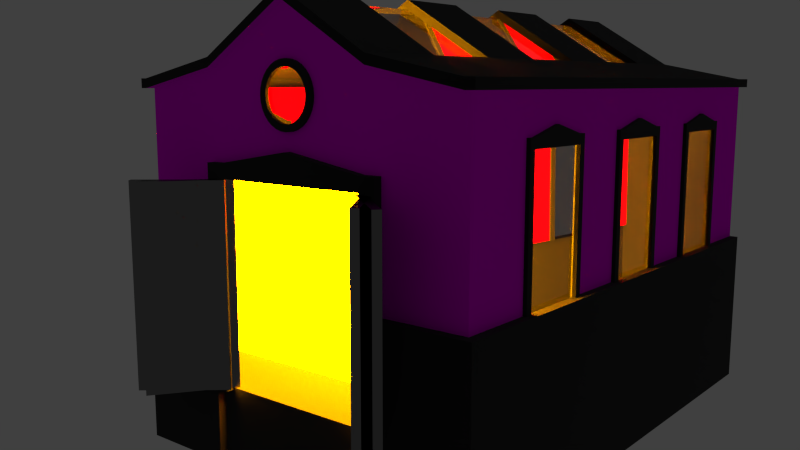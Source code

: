 # Source: fabrik.blend  (saved by Blender 2.68.0; exported with 4.5.12 LTS)
import bpy
from mathutils import Matrix  # noqa: F401  (used for matrix-valued properties, if any)

bpy.ops.wm.read_factory_settings(use_empty=True)
scene = bpy.context.scene
scene.name = 'Scene'

# ---- collections
col_collection_1 = bpy.data.collections.new('Collection 1'); scene.collection.children.link(col_collection_1)

# ---- images (referenced by path relative to the original .blend; pixels are not part of the script)
import os
ASSET_DIR = os.environ.get("B2B_ASSET_DIR", "")  # directory of the original .blend (textures are referenced by path, not embedded)
HERE = os.path.dirname(os.path.abspath(__file__))  # packed textures are extracted next to this script under _unpacked/

def load_image(name, relpath, width, height, colorspace="sRGB"):
    """Load a texture the original file referenced (path relative to the .blend, or extracted next to this script)."""
    p = next((c for c in (os.path.join(HERE, relpath), os.path.join(ASSET_DIR, relpath)) if relpath and os.path.exists(c)), "")
    if p:
        img = bpy.data.images.load(p, check_existing=True)
        img.name = name
    else:  # same state as the original file: an image datablock whose file is absent (Cycles renders it pink)
        img = bpy.data.images.new(name, width, height)
        img.source = "FILE"
        img.filepath = "//" + (relpath or name)
    img.colorspace_settings.name = colorspace
    return img
img_stein_jpg = load_image('stein.jpg', 'stein.jpg', 1024, 1024, 'sRGB')

# ---- materials (node trees are filled in below, after node groups)
mat_t_r = bpy.data.materials.new('Tür')
mat_t_r.alpha_threshold = 0.0
mat_t_r.roughness = 0.5
mat_t_r.line_color = (0.0, 0.0, 0.0, 1.0)
mat_material_001 = bpy.data.materials.new('Material.001')
mat_material_001.alpha_threshold = 0.0
mat_material_001.roughness = 0.5
mat_material_001.line_color = (0.0, 0.0, 0.0, 1.0)
mat_material = bpy.data.materials.new('Material')
mat_material.alpha_threshold = 0.0
mat_material.roughness = 0.5
mat_material.line_color = (0.0, 0.0, 0.0, 1.0)
mat_wand = bpy.data.materials.new('Wand')
mat_wand.alpha_threshold = 0.0
mat_wand.diffuse_color = (0.3506, 0.08891, 0.08443, 1.0)
mat_wand.roughness = 0.5
mat_wand.line_color = (0.0, 0.0, 0.0, 1.0)
mat_fenster = bpy.data.materials.new('Fenster')
mat_fenster.alpha_threshold = 0.0
mat_fenster.roughness = 0.5
mat_fenster.line_color = (0.0, 0.0, 0.0, 1.0)

# ---- material node trees
mat_t_r.use_nodes = True; mat_t_r.node_tree.nodes.clear()
_N = mat_t_r.node_tree.nodes; _L = mat_t_r.node_tree.links
n0 = _N.new('ShaderNodeOutputMaterial'); n0.name = 'Material Output'; n0.location = (300, 300)
n1 = _N.new('ShaderNodeBsdfAnisotropic'); n1.name = 'Glossy BSDF'; n1.location = (100, 300)
n1.distribution = 'BECKMANN'
n1.inputs[0].default_value = (0.214, 0.214, 0.214, 1.0)
n1.inputs[1].default_value = 0.3376
_L.new(n1.outputs[0], n0.inputs[0])
n0.is_active_output = True
mat_material_001.use_nodes = True; mat_material_001.node_tree.nodes.clear()
_N = mat_material_001.node_tree.nodes; _L = mat_material_001.node_tree.links
n0 = _N.new('ShaderNodeOutputMaterial'); n0.name = 'Material Output'; n0.location = (300, 300)
n1 = _N.new('ShaderNodeEmission'); n1.name = 'Emission'; n1.location = (110, 300)
n1.inputs[0].default_value = (0.8, 0.2846, 0.0, 1.0)
n1.inputs[1].default_value = 100.0
_L.new(n1.outputs[0], n0.inputs[0])
n0.is_active_output = True
mat_material.use_nodes = True; mat_material.node_tree.nodes.clear()
_N = mat_material.node_tree.nodes; _L = mat_material.node_tree.links
n0 = _N.new('ShaderNodeOutputMaterial'); n0.name = 'Material Output'; n0.location = (300, 300)
n1 = _N.new('ShaderNodeBsdfSheen'); n1.name = 'Velvet BSDF'; n1.location = (10, 300)
n1.distribution = 'ASHIKHMIN'
n1.inputs[0].default_value = (0.06681, 0.06681, 0.06681, 1.0)
n1.inputs[1].default_value = 1.0
_L.new(n1.outputs[0], n0.inputs[0])
n0.is_active_output = True
mat_wand.use_nodes = True; mat_wand.node_tree.nodes.clear()
_N = mat_wand.node_tree.nodes; _L = mat_wand.node_tree.links
n0 = _N.new('ShaderNodeOutputMaterial'); n0.name = 'Material Output'; n0.location = (300, 300)
n1 = _N.new('ShaderNodeBsdfDiffuse'); n1.name = 'Diffuse BSDF'; n1.location = (10, 300)
n2 = _N.new('ShaderNodeTexImage'); n2.name = 'Image Texture'; n2.location = (-180, 300)
n2.width = 140
n2.image = img_stein_jpg
_L.new(n1.outputs[0], n0.inputs[0])
_L.new(n2.outputs[0], n1.inputs[0])
n0.is_active_output = True
mat_fenster.use_nodes = True; mat_fenster.node_tree.nodes.clear()
_N = mat_fenster.node_tree.nodes; _L = mat_fenster.node_tree.links
n0 = _N.new('ShaderNodeOutputMaterial'); n0.name = 'Material Output'; n0.location = (300, 300)
n1 = _N.new('ShaderNodeBsdfGlass'); n1.name = 'Glass BSDF'; n1.location = (100, 300)
n1.distribution = 'BECKMANN'
n1.inputs[0].default_value = (0.8, 0.8, 0.8, 1.0)
n1.inputs[2].default_value = 1.45
_L.new(n1.outputs[0], n0.inputs[0])
n0.is_active_output = True

# ---- world
world_world = bpy.data.worlds.new('World'); scene.world = world_world
world_world.color = (0.05088, 0.05088, 0.05088)
world_world.use_sun_shadow = False
world_world.sun_shadow_jitter_overblur = 0.0
world_world.cycles.sampling_method = 'MANUAL'
world_world.cycles.sample_map_resolution = 256

# ---- cameras
cam_camera = bpy.data.cameras.new('Camera')
cam_camera.clip_end = 100.0
cam_camera.lens = 35.0
cam_camera.sensor_width = 32.0
cam_camera.sensor_height = 18.0
cam_camera.ortho_scale = 7.314
cam_camera.dof.focus_distance = 0.0

# ---- lights
light_lamp = bpy.data.lights.new('Lamp', 'POINT')
light_lamp.transmission_factor = 0.0
light_lamp.cutoff_distance = 30.0
light_lamp.energy = 100.0
light_lamp.shadow_buffer_clip_start = 1.001
light_lamp.shadow_soft_size = 0.1
light_lamp.shadow_maximum_resolution = 0.006
light_lamp.use_absolute_resolution = True
light_lamp.cycles.use_multiple_importance_sampling = False

# ---- meshes
me_cube_002 = bpy.data.meshes.new('Cube.002')
me_cube_002.from_pydata([(-1.0, -1.0, -1.0), (-1.0, 1.0, -1.0), (1.0, 1.0, -1.0), (1.0, -1.0, -1.0), (-1.0, -1.0, 1.0), (-1.0, 1.0, 1.0), (1.0, 1.0, 1.0), (1.0, -1.0, 1.0)], [], [(4, 5, 1, 0), (5, 6, 2, 1), (6, 7, 3, 2), (7, 4, 0, 3), (0, 1, 2, 3), (7, 6, 5, 4)])
me_cube_002.materials.append(mat_t_r)
me_cube_002.use_remesh_preserve_volume = False
me_cube_002.use_remesh_preserve_attributes = False
me_cube_002.use_mirror_vertex_groups = False
me_cube_002.update()
me_cube_001 = bpy.data.meshes.new('Cube.001')
me_cube_001.from_pydata([(-1.0, -1.0, -1.0), (-1.0, 1.0, -1.0), (1.0, 1.0, -1.0), (1.0, -1.0, -1.0), (-1.0, -1.0, 1.0), (-1.0, 1.0, 1.0), (1.0, 1.0, 1.0), (1.0, -1.0, 1.0)], [], [(4, 5, 1, 0), (5, 6, 2, 1), (6, 7, 3, 2), (7, 4, 0, 3), (0, 1, 2, 3), (7, 6, 5, 4)])
me_cube_001.materials.append(mat_t_r)
me_cube_001.use_remesh_preserve_volume = False
me_cube_001.use_remesh_preserve_attributes = False
me_cube_001.use_mirror_vertex_groups = False
me_cube_001.update()
me_plane_001 = bpy.data.meshes.new('Plane.001')
me_plane_001.from_pydata([(1.0, -1.0, 0.0), (-1.0, -1.0, 0.0), (1.0, 1.0, 0.0), (-1.0, 1.0, 0.0), (12.04, -1.0, -0.3985), (10.2, -1.0, -0.2711), (12.04, 1.0, -0.3985), (10.2, 1.0, -0.2711)], [], [(1, 0, 2, 3), (5, 4, 6, 7)])
me_plane_001.materials.append(mat_material_001)
me_plane_001.use_remesh_preserve_volume = False
me_plane_001.use_remesh_preserve_attributes = False
me_plane_001.use_mirror_vertex_groups = False
me_plane_001.update()
me_cube_009 = bpy.data.meshes.new('Cube.009')
me_cube_009.from_pydata([(-1.0, -1.0, -1.0), (-1.0, 1.0, -1.0), (1.0, 1.0, -1.0), (1.0, -1.0, -1.0), (-1.0, -1.0, 1.0), (-1.0, 1.0, 1.0), (1.0, 1.0, 1.0), (1.0, -1.0, 1.0)], [], [(4, 5, 1, 0), (5, 6, 2, 1), (6, 7, 3, 2), (7, 4, 0, 3), (0, 1, 2, 3), (7, 6, 5, 4)])
me_cube_009.materials.append(mat_t_r)
me_cube_009.use_remesh_preserve_volume = False
me_cube_009.use_remesh_preserve_attributes = False
me_cube_009.use_mirror_vertex_groups = False
me_cube_009.update()
me_cube_008 = bpy.data.meshes.new('Cube.008')
me_cube_008.from_pydata([(-1.0, -1.0, -1.0), (-1.0, 1.0, -1.0), (1.0, 1.0, -1.0), (1.0, -1.0, -1.0), (-1.0, -1.0, 1.0), (-1.0, 1.0, 1.0), (1.0, 1.0, 1.0), (1.0, -1.0, 1.0)], [], [(4, 5, 1, 0), (5, 6, 2, 1), (6, 7, 3, 2), (7, 4, 0, 3), (0, 1, 2, 3), (7, 6, 5, 4)])
me_cube_008.materials.append(mat_t_r)
me_cube_008.use_remesh_preserve_volume = False
me_cube_008.use_remesh_preserve_attributes = False
me_cube_008.use_mirror_vertex_groups = False
me_cube_008.update()
me_cube_007 = bpy.data.meshes.new('Cube.007')
me_cube_007.from_pydata([(-1.0, -1.0, -1.0), (-1.0, 1.0, -1.0), (1.0, 1.0, -1.0), (1.0, -1.0, -1.0), (-1.0, -1.0, 35.0), (-1.0, 1.0, 35.0), (1.0, 1.0, 35.0), (1.0, -1.0, 35.0), (-1.0, -1.0, 37.5), (-1.0, 1.0, 37.5), (1.0, 1.0, 37.5), (1.0, -1.0, 37.5), (-1.0, 21.0, 35.0), (1.0, 21.0, 35.0), (-1.0, 21.0, 37.5), (1.0, 21.0, 37.5), (-1.0, 23.0, 35.0), (1.0, 23.0, 35.0), (-1.0, 23.0, 37.5), (1.0, 23.0, 37.5), (-1.0, 21.0, -1.0), (1.0, 21.0, -1.0), (-1.0, 23.0, -1.0), (1.0, 23.0, -1.0), (-1.0, 11.0, 40.0), (-1.0, 11.0, 35.0), (1.0, 11.0, 40.0), (1.0, 11.0, 35.0)], [], [(4, 5, 1, 0), (5, 6, 2, 1), (6, 7, 3, 2), (7, 4, 0, 3), (0, 1, 2, 3), (4, 7, 11, 8), (11, 10, 9, 8), (7, 6, 10, 11), (25, 24, 14, 12), (5, 4, 8, 9), (12, 14, 18, 16), (24, 26, 15, 14), (26, 27, 13, 15), (27, 25, 12, 13), (17, 16, 18, 19), (15, 13, 17, 19), (17, 13, 21, 23), (14, 15, 19, 18), (21, 20, 22, 23), (16, 17, 23, 22), (12, 16, 22, 20), (13, 12, 20, 21), (5, 9, 24, 25), (9, 10, 26, 24), (10, 6, 27, 26), (6, 5, 25, 27)])
me_cube_007.materials.append(mat_material)
me_cube_007.use_remesh_preserve_volume = False
me_cube_007.use_remesh_preserve_attributes = False
me_cube_007.use_mirror_vertex_groups = False
me_cube_007.update()
me_circle = bpy.data.meshes.new('Circle')
me_circle.from_pydata([(0.0, 1.0, 0.0), (-0.1951, 0.9808, 0.0), (-0.3827, 0.9239, 0.0), (-0.5556, 0.8315, 0.0), (-0.7071, 0.7071, 0.0), (-0.8315, 0.5556, 0.0), (-0.9239, 0.3827, 0.0), (-0.9808, 0.1951, 0.0), (-1.0, 7.55e-08, 0.0), (-0.9808, -0.1951, 0.0), (-0.9239, -0.3827, 0.0), (-0.8315, -0.5556, 0.0), (-0.7071, -0.7071, 0.0), (-0.5556, -0.8315, 0.0), (-0.3827, -0.9239, 0.0), (-0.1951, -0.9808, 0.0), (3.258e-07, -1.0, 0.0), (0.1951, -0.9808, 0.0), (0.3827, -0.9239, 0.0), (0.5556, -0.8315, 0.0), (0.7071, -0.7071, 0.0), (0.8315, -0.5556, 0.0), (0.9239, -0.3827, 0.0), (0.9808, -0.1951, 0.0), (1.0, 9.656e-07, 0.0), (0.9808, 0.1951, 0.0), (0.9239, 0.3827, 0.0), (0.8315, 0.5556, 0.0), (0.7071, 0.7071, 0.0), (0.5556, 0.8315, 0.0), (0.3827, 0.9239, 0.0), (0.1951, 0.9808, 0.0), (3.175e-08, 1.275, 9.526e-15), (-0.2487, 1.251, 9.343e-15), (-0.4879, 1.178, 8.801e-15), (-0.7084, 1.06, 7.92e-15), (-0.9016, 0.9016, 6.736e-15), (-1.06, 0.7084, 5.292e-15), (-1.178, 0.4879, 3.645e-15), (-1.251, 0.2487, 1.858e-15), (-1.275, 1.761e-08, -1.979e-21), (-1.251, -0.2487, -1.858e-15), (-1.178, -0.4879, -3.645e-15), (-1.06, -0.7084, -5.292e-15), (-0.9016, -0.9016, -6.736e-15), (-0.7084, -1.06, -7.92e-15), (-0.4879, -1.178, -8.801e-15), (-0.2487, -1.251, -9.343e-15), (4.472e-07, -1.275, -9.526e-15), (0.2487, -1.251, -9.343e-15), (0.4879, -1.178, -8.801e-15), (0.7084, -1.06, -7.92e-15), (0.9016, -0.9016, -6.736e-15), (1.06, -0.7084, -5.292e-15), (1.178, -0.4879, -3.645e-15), (1.251, -0.2487, -1.858e-15), (1.275, 1.152e-06, 6.489e-21), (1.251, 0.2487, 1.858e-15), (1.178, 0.4879, 3.645e-15), (1.06, 0.7084, 5.292e-15), (0.9016, 0.9016, 6.736e-15), (0.7084, 1.06, 7.92e-15), (0.4879, 1.178, 8.801e-15), (0.2487, 1.251, 9.343e-15), (1.807e-23, 1.0, -0.1549), (-0.1951, 0.9808, -0.1549), (-0.3827, 0.9239, -0.1549), (-0.5556, 0.8315, -0.1549), (-0.7071, 0.7071, -0.1549), (-0.8315, 0.5556, -0.1549), (-0.9239, 0.3827, -0.1549), (-0.9808, 0.1951, -0.1549), (-1.0, 7.55e-08, -0.1549), (-0.9808, -0.1951, -0.1549), (-0.9239, -0.3827, -0.1549), (-0.8315, -0.5556, -0.1549), (-0.7071, -0.7071, -0.1549), (-0.5556, -0.8315, -0.1549), (-0.3827, -0.9239, -0.1549), (-0.1951, -0.9808, -0.1549), (3.258e-07, -1.0, -0.1549), (0.1951, -0.9808, -0.1549), (0.3827, -0.9239, -0.1549), (0.5556, -0.8315, -0.1549), (0.7071, -0.7071, -0.1549), (0.8315, -0.5556, -0.1549), (0.9239, -0.3827, -0.1549), (0.9808, -0.1951, -0.1549), (1.0, 9.656e-07, -0.1549), (0.9808, 0.1951, -0.1549), (0.9239, 0.3827, -0.1549), (0.8315, 0.5556, -0.1549), (0.7071, 0.7071, -0.1549), (0.5556, 0.8315, -0.1549), (0.3827, 0.9239, -0.1549), (0.1951, 0.9808, -0.1549), (3.175e-08, 1.275, -0.1549), (-0.2487, 1.251, -0.1549), (-0.4879, 1.178, -0.1549), (-0.7084, 1.06, -0.1549), (-0.9016, 0.9016, -0.1549), (-1.06, 0.7084, -0.1549), (-1.178, 0.4879, -0.1549), (-1.251, 0.2487, -0.1549), (-1.275, 1.761e-08, -0.1549), (-1.251, -0.2487, -0.1549), (-1.178, -0.4879, -0.1549), (-1.06, -0.7084, -0.1549), (-0.9016, -0.9016, -0.1549), (-0.7084, -1.06, -0.1549), (-0.4879, -1.178, -0.1549), (-0.2487, -1.251, -0.1549), (4.472e-07, -1.275, -0.1549), (0.2487, -1.251, -0.1549), (0.4879, -1.178, -0.1549), (0.7084, -1.06, -0.1549), (0.9016, -0.9016, -0.1549), (1.06, -0.7084, -0.1549), (1.178, -0.4879, -0.1549), (1.251, -0.2487, -0.1549), (1.275, 1.152e-06, -0.1549), (1.251, 0.2487, -0.1549), (1.178, 0.4879, -0.1549), (1.06, 0.7084, -0.1549), (0.9016, 0.9016, -0.1549), (0.7084, 1.06, -0.1549), (0.4879, 1.178, -0.1549), (0.2487, 1.251, -0.1549)], [], [(25, 57, 58, 26), (22, 54, 55, 23), (19, 51, 52, 20), (16, 48, 49, 17), (13, 45, 46, 14), (10, 42, 43, 11), (7, 39, 40, 8), (4, 36, 37, 5), (1, 33, 34, 2), (30, 62, 63, 31), (27, 59, 60, 28), (24, 56, 57, 25), (21, 53, 54, 22), (18, 50, 51, 19), (15, 47, 48, 16), (12, 44, 45, 13), (9, 41, 42, 10), (6, 38, 39, 7), (3, 35, 36, 4), (0, 32, 33, 1), (29, 61, 62, 30), (26, 58, 59, 27), (23, 55, 56, 24), (20, 52, 53, 21), (17, 49, 50, 18), (14, 46, 47, 15), (11, 43, 44, 12), (8, 40, 41, 9), (5, 37, 38, 6), (2, 34, 35, 3), (31, 63, 32, 0), (28, 60, 61, 29), (89, 90, 122, 121), (86, 87, 119, 118), (83, 84, 116, 115), (80, 81, 113, 112), (77, 78, 110, 109), (74, 75, 107, 106), (71, 72, 104, 103), (68, 69, 101, 100), (65, 66, 98, 97), (94, 95, 127, 126), (91, 92, 124, 123), (88, 89, 121, 120), (85, 86, 118, 117), (82, 83, 115, 114), (79, 80, 112, 111), (76, 77, 109, 108), (73, 74, 106, 105), (70, 71, 103, 102), (67, 68, 100, 99), (64, 65, 97, 96), (93, 94, 126, 125), (90, 91, 123, 122), (87, 88, 120, 119), (84, 85, 117, 116), (81, 82, 114, 113), (78, 79, 111, 110), (75, 76, 108, 107), (72, 73, 105, 104), (69, 70, 102, 101), (66, 67, 99, 98), (95, 64, 96, 127), (92, 93, 125, 124), (31, 0, 64, 95), (35, 34, 98, 99), (38, 37, 101, 102), (41, 40, 104, 105), (44, 43, 107, 108), (47, 46, 110, 111), (50, 49, 113, 114), (53, 52, 116, 117), (56, 55, 119, 120), (59, 58, 122, 123), (62, 61, 125, 126), (2, 3, 67, 66), (5, 6, 70, 69), (8, 9, 73, 72), (11, 12, 76, 75), (14, 15, 79, 78), (17, 18, 82, 81), (20, 21, 85, 84), (23, 24, 88, 87), (26, 27, 91, 90), (29, 30, 94, 93), (33, 32, 96, 97), (36, 35, 99, 100), (39, 38, 102, 103), (42, 41, 105, 106), (45, 44, 108, 109), (48, 47, 111, 112), (51, 50, 114, 115), (54, 53, 117, 118), (57, 56, 120, 121), (60, 59, 123, 124), (63, 62, 126, 127), (0, 1, 65, 64), (3, 4, 68, 67), (6, 7, 71, 70), (9, 10, 74, 73), (12, 13, 77, 76), (15, 16, 80, 79), (18, 19, 83, 82), (21, 22, 86, 85), (24, 25, 89, 88), (27, 28, 92, 91), (30, 31, 95, 94), (34, 33, 97, 98), (37, 36, 100, 101), (40, 39, 103, 104), (43, 42, 106, 107), (46, 45, 109, 110), (49, 48, 112, 113), (52, 51, 115, 116), (55, 54, 118, 119), (58, 57, 121, 122), (61, 60, 124, 125), (32, 63, 127, 96), (1, 2, 66, 65), (4, 5, 69, 68), (7, 8, 72, 71), (10, 11, 75, 74), (13, 14, 78, 77), (16, 17, 81, 80), (19, 20, 84, 83), (22, 23, 87, 86), (25, 26, 90, 89), (28, 29, 93, 92)])
me_circle.materials.append(mat_material)
me_circle.use_remesh_preserve_volume = False
me_circle.use_remesh_preserve_attributes = False
me_circle.use_mirror_vertex_groups = False
me_circle.update()
me_cube_006 = bpy.data.meshes.new('Cube.006')
me_cube_006.from_pydata([(-1.0, -1.0, -1.0), (-1.0, 1.0, -1.0), (1.0, 1.0, -1.0), (1.0, -1.0, -1.0), (-1.0, -1.0, 35.0), (-1.0, 1.0, 35.0), (1.0, 1.0, 35.0), (1.0, -1.0, 35.0), (-1.0, -1.0, 37.5), (-1.0, 1.0, 37.5), (1.0, 1.0, 37.5), (1.0, -1.0, 37.5), (-1.0, 21.0, 35.0), (1.0, 21.0, 35.0), (-1.0, 21.0, 37.5), (1.0, 21.0, 37.5), (-1.0, 23.0, 35.0), (1.0, 23.0, 35.0), (-1.0, 23.0, 37.5), (1.0, 23.0, 37.5), (-1.0, 21.0, -1.0), (1.0, 21.0, -1.0), (-1.0, 23.0, -1.0), (1.0, 23.0, -1.0), (-1.0, 11.0, 40.0), (-1.0, 11.0, 35.0), (1.0, 11.0, 40.0), (1.0, 11.0, 35.0), (-1.0, 41.5, -1.0), (-1.0, 43.5, -1.0), (1.0, 43.5, -1.0), (1.0, 41.5, -1.0), (-1.0, 41.5, 35.0), (-1.0, 43.5, 35.0), (1.0, 43.5, 35.0), (1.0, 41.5, 35.0), (-1.0, 41.5, 37.5), (-1.0, 43.5, 37.5), (1.0, 43.5, 37.5), (1.0, 41.5, 37.5), (-1.0, 63.5, 35.0), (1.0, 63.5, 35.0), (-1.0, 63.5, 37.5), (1.0, 63.5, 37.5), (-1.0, 65.5, 35.0), (1.0, 65.5, 35.0), (-1.0, 65.5, 37.5), (1.0, 65.5, 37.5), (-1.0, 63.5, -1.0), (1.0, 63.5, -1.0), (-1.0, 65.5, -1.0), (1.0, 65.5, -1.0), (-1.0, 53.5, 40.0), (-1.0, 53.5, 35.0), (1.0, 53.5, 40.0), (1.0, 53.5, 35.0), (-1.0, 84.0, -1.0), (-1.0, 86.0, -1.0), (1.0, 86.0, -1.0), (1.0, 84.0, -1.0), (-1.0, 84.0, 35.0), (-1.0, 86.0, 35.0), (1.0, 86.0, 35.0), (1.0, 84.0, 35.0), (-1.0, 84.0, 37.5), (-1.0, 86.0, 37.5), (1.0, 86.0, 37.5), (1.0, 84.0, 37.5), (-1.0, 106.0, 35.0), (1.0, 106.0, 35.0), (-1.0, 106.0, 37.5), (1.0, 106.0, 37.5), (-1.0, 108.0, 35.0), (1.0, 108.0, 35.0), (-1.0, 108.0, 37.5), (1.0, 108.0, 37.5), (-1.0, 106.0, -1.0), (1.0, 106.0, -1.0), (-1.0, 108.0, -1.0), (1.0, 108.0, -1.0), (-1.0, 96.0, 40.0), (-1.0, 96.0, 35.0), (1.0, 96.0, 40.0), (1.0, 96.0, 35.0), (99.0, 84.0, -1.0), (99.0, 86.0, -1.0), (101.0, 86.0, -1.0), (101.0, 84.0, -1.0), (99.0, 84.0, 35.0), (99.0, 86.0, 35.0), (101.0, 86.0, 35.0), (101.0, 84.0, 35.0), (99.0, 84.0, 37.5), (99.0, 86.0, 37.5), (101.0, 86.0, 37.5), (101.0, 84.0, 37.5), (99.0, 106.0, 35.0), (101.0, 106.0, 35.0), (99.0, 106.0, 37.5), (101.0, 106.0, 37.5), (99.0, 108.0, 35.0), (101.0, 108.0, 35.0), (99.0, 108.0, 37.5), (101.0, 108.0, 37.5), (99.0, 106.0, -1.0), (101.0, 106.0, -1.0), (99.0, 108.0, -1.0), (101.0, 108.0, -1.0), (99.0, 96.0, 40.0), (99.0, 96.0, 35.0), (101.0, 96.0, 40.0), (101.0, 96.0, 35.0), (99.0, 41.5, -1.0), (99.0, 43.5, -1.0), (101.0, 43.5, -1.0), (101.0, 41.5, -1.0), (99.0, 41.5, 35.0), (99.0, 43.5, 35.0), (101.0, 43.5, 35.0), (101.0, 41.5, 35.0), (99.0, 41.5, 37.5), (99.0, 43.5, 37.5), (101.0, 43.5, 37.5), (101.0, 41.5, 37.5), (99.0, 63.5, 35.0), (101.0, 63.5, 35.0), (99.0, 63.5, 37.5), (101.0, 63.5, 37.5), (99.0, 65.5, 35.0), (101.0, 65.5, 35.0), (99.0, 65.5, 37.5), (101.0, 65.5, 37.5), (99.0, 63.5, -1.0), (101.0, 63.5, -1.0), (99.0, 65.5, -1.0), (101.0, 65.5, -1.0), (99.0, 53.5, 40.0), (99.0, 53.5, 35.0), (101.0, 53.5, 40.0), (101.0, 53.5, 35.0), (99.0, -1.0, -1.0), (99.0, 1.0, -1.0), (101.0, 1.0, -1.0), (101.0, -1.0, -1.0), (99.0, -1.0, 35.0), (99.0, 1.0, 35.0), (101.0, 1.0, 35.0), (101.0, -1.0, 35.0), (99.0, -1.0, 37.5), (99.0, 1.0, 37.5), (101.0, 1.0, 37.5), (101.0, -1.0, 37.5), (99.0, 21.0, 35.0), (101.0, 21.0, 35.0), (99.0, 21.0, 37.5), (101.0, 21.0, 37.5), (99.0, 23.0, 35.0), (101.0, 23.0, 35.0), (99.0, 23.0, 37.5), (101.0, 23.0, 37.5), (99.0, 21.0, -1.0), (101.0, 21.0, -1.0), (99.0, 23.0, -1.0), (101.0, 23.0, -1.0), (99.0, 11.0, 40.0), (99.0, 11.0, 35.0), (101.0, 11.0, 40.0), (101.0, 11.0, 35.0)], [], [(4, 5, 1, 0), (5, 6, 2, 1), (6, 7, 3, 2), (7, 4, 0, 3), (0, 1, 2, 3), (4, 7, 11, 8), (11, 10, 9, 8), (7, 6, 10, 11), (25, 24, 14, 12), (5, 4, 8, 9), (12, 14, 18, 16), (24, 26, 15, 14), (26, 27, 13, 15), (27, 25, 12, 13), (17, 16, 18, 19), (15, 13, 17, 19), (17, 13, 21, 23), (14, 15, 19, 18), (21, 20, 22, 23), (16, 17, 23, 22), (12, 16, 22, 20), (13, 12, 20, 21), (5, 9, 24, 25), (9, 10, 26, 24), (10, 6, 27, 26), (6, 5, 25, 27), (32, 33, 29, 28), (33, 34, 30, 29), (34, 35, 31, 30), (35, 32, 28, 31), (28, 29, 30, 31), (32, 35, 39, 36), (39, 38, 37, 36), (35, 34, 38, 39), (53, 52, 42, 40), (33, 32, 36, 37), (40, 42, 46, 44), (52, 54, 43, 42), (54, 55, 41, 43), (55, 53, 40, 41), (45, 44, 46, 47), (43, 41, 45, 47), (45, 41, 49, 51), (42, 43, 47, 46), (49, 48, 50, 51), (44, 45, 51, 50), (40, 44, 50, 48), (41, 40, 48, 49), (33, 37, 52, 53), (37, 38, 54, 52), (38, 34, 55, 54), (34, 33, 53, 55), (60, 61, 57, 56), (61, 62, 58, 57), (62, 63, 59, 58), (63, 60, 56, 59), (56, 57, 58, 59), (60, 63, 67, 64), (67, 66, 65, 64), (63, 62, 66, 67), (81, 80, 70, 68), (61, 60, 64, 65), (68, 70, 74, 72), (80, 82, 71, 70), (82, 83, 69, 71), (83, 81, 68, 69), (73, 72, 74, 75), (71, 69, 73, 75), (73, 69, 77, 79), (70, 71, 75, 74), (77, 76, 78, 79), (72, 73, 79, 78), (68, 72, 78, 76), (69, 68, 76, 77), (61, 65, 80, 81), (65, 66, 82, 80), (66, 62, 83, 82), (62, 61, 81, 83), (88, 89, 85, 84), (89, 90, 86, 85), (90, 91, 87, 86), (91, 88, 84, 87), (84, 85, 86, 87), (88, 91, 95, 92), (95, 94, 93, 92), (91, 90, 94, 95), (109, 108, 98, 96), (89, 88, 92, 93), (96, 98, 102, 100), (108, 110, 99, 98), (110, 111, 97, 99), (111, 109, 96, 97), (101, 100, 102, 103), (99, 97, 101, 103), (101, 97, 105, 107), (98, 99, 103, 102), (105, 104, 106, 107), (100, 101, 107, 106), (96, 100, 106, 104), (97, 96, 104, 105), (89, 93, 108, 109), (93, 94, 110, 108), (94, 90, 111, 110), (90, 89, 109, 111), (116, 117, 113, 112), (117, 118, 114, 113), (118, 119, 115, 114), (119, 116, 112, 115), (112, 113, 114, 115), (116, 119, 123, 120), (123, 122, 121, 120), (119, 118, 122, 123), (137, 136, 126, 124), (117, 116, 120, 121), (124, 126, 130, 128), (136, 138, 127, 126), (138, 139, 125, 127), (139, 137, 124, 125), (129, 128, 130, 131), (127, 125, 129, 131), (129, 125, 133, 135), (126, 127, 131, 130), (133, 132, 134, 135), (128, 129, 135, 134), (124, 128, 134, 132), (125, 124, 132, 133), (117, 121, 136, 137), (121, 122, 138, 136), (122, 118, 139, 138), (118, 117, 137, 139), (144, 145, 141, 140), (145, 146, 142, 141), (146, 147, 143, 142), (147, 144, 140, 143), (140, 141, 142, 143), (144, 147, 151, 148), (151, 150, 149, 148), (147, 146, 150, 151), (165, 164, 154, 152), (145, 144, 148, 149), (152, 154, 158, 156), (164, 166, 155, 154), (166, 167, 153, 155), (167, 165, 152, 153), (157, 156, 158, 159), (155, 153, 157, 159), (157, 153, 161, 163), (154, 155, 159, 158), (161, 160, 162, 163), (156, 157, 163, 162), (152, 156, 162, 160), (153, 152, 160, 161), (145, 149, 164, 165), (149, 150, 166, 164), (150, 146, 167, 166), (146, 145, 165, 167)])
me_cube_006.materials.append(mat_material)
me_cube_006.use_remesh_preserve_volume = False
me_cube_006.use_remesh_preserve_attributes = False
me_cube_006.use_mirror_vertex_groups = False
me_cube_006.update()
me_cube = bpy.data.meshes.new('Cube')
me_cube.from_pydata([(1.0, 1.0, -1.0), (-1.0, 1.0, -1.0), (1.0, 1.0, 0.875), (1.0, -1.0, 0.875), (-1.0, -1.0, 0.875), (-1.0, 1.0, 0.875), (0.5, -1.0, -1.0), (-5.464e-08, -1.0, -1.0), (-0.5, -1.0, -1.0), (0.5, -1.0, 1.0), (-5.315e-07, -1.0, 1.375), (-0.5, -1.0, 1.0), (1.0, 1.0, -0.3333), (1.0, 1.0, 0.5833), (1.0, -1.0, -0.3333), (1.0, -1.0, 0.5833), (-1.0, -1.0, -0.3333), (-1.0, -1.0, 0.5833), (-1.0, 1.0, -0.3333), (-1.0, 1.0, 0.5833), (0.5, -1.0, 0.3333), (0.5, -1.0, -0.3333), (-3.725e-07, -1.0, 0.3333), (0.5, -0.7143, 1.0), (-0.5, -1.0, 0.3333), (-0.5, -1.0, -0.3333), (1.0, 0.7143, 0.875), (1.0, 0.4286, 0.875), (1.0, 0.1429, 0.875), (1.0, -0.1429, 0.875), (1.0, -0.4286, 0.875), (1.0, -0.7143, 0.875), (-1.0, -0.7143, 0.875), (-1.0, -0.4286, 0.875), (-1.0, -0.1429, 0.875), (-1.0, 0.1429, 0.875), (-1.0, 0.4286, 0.875), (-1.0, 0.7143, 0.875), (1.0, 0.7143, -0.3333), (1.0, 0.4286, -0.3333), (1.0, 0.1429, -0.3333), (1.0, -0.1429, -0.3333), (1.0, -0.4286, -0.3333), (1.0, -0.7143, -0.3333), (1.0, 0.7143, 0.5833), (1.0, 0.4286, 0.5833), (1.0, 0.1429, 0.5833), (1.0, -0.1429, 0.5833), (1.0, -0.4286, 0.5833), (1.0, -0.7143, 0.5833), (-1.0, -0.7143, -0.3333), (-1.0, -0.4286, -0.3333), (-1.0, -0.1429, -0.3333), (-1.0, 0.1429, -0.3333), (-1.0, 0.4286, -0.3333), (-1.0, 0.7143, -0.3333), (-1.0, -0.7143, 0.5833), (-1.0, -0.4286, 0.5833), (-1.0, -0.1429, 0.5833), (-1.0, 0.1429, 0.5833), (-1.0, 0.4286, 0.5833), (-1.0, 0.7143, 0.5833), (-0.5, 1.0, 1.0), (5.96e-08, 1.0, 1.375), (0.5, 1.0, 1.0), (-1.05, -1.0, -1.0), (-1.05, 1.0, -1.0), (-1.05, -1.0, -0.3333), (-1.05, 1.0, -0.3333), (-1.05, -0.7143, -1.0), (-1.05, -0.4286, -1.0), (-1.05, -0.1429, -1.0), (-1.05, 0.1429, -1.0), (-1.05, 0.4286, -1.0), (-1.05, 0.7143, -1.0), (-1.05, -0.7143, -0.3333), (-1.05, -0.4286, -0.3333), (-1.05, -0.1429, -0.3333), (-1.05, 0.1429, -0.3333), (-1.05, 0.4286, -0.3333), (-1.05, 0.7143, -0.3333), (1.05, 1.0, -1.0), (1.05, -1.0, -1.0), (1.05, 1.0, -0.3333), (1.05, -1.0, -0.3333), (1.05, 0.7143, -1.0), (1.05, 0.4286, -1.0), (1.05, 0.1429, -1.0), (1.05, -0.1429, -1.0), (1.05, -0.4286, -1.0), (1.05, -0.7143, -1.0), (1.05, 0.7143, -0.3333), (1.05, 0.4286, -0.3333), (1.05, 0.1429, -0.3333), (1.05, -0.1429, -0.3333), (1.05, -0.4286, -0.3333), (1.05, -0.7143, -0.3333), (1.0, -1.033, -1.0), (-1.0, -1.033, -1.0), (0.5, -1.033, -1.0), (-0.5, -1.033, -1.0), (1.0, -1.033, -0.3333), (-1.0, -1.033, -0.3333), (0.5, -1.033, -0.3333), (-0.5, -1.033, -0.3333), (-1.05, -1.033, -1.0), (-1.05, -1.033, -0.3333), (1.05, -1.033, -1.0), (1.05, -1.033, -0.3333), (0.5, -0.4286, 1.0), (0.5, -0.1429, 1.0), (0.5, 0.1429, 1.0), (0.5, 0.4286, 1.0), (0.5, 0.7143, 1.0), (-4.47e-07, -0.7143, 1.375), (-3.626e-07, -0.4286, 1.375), (-2.782e-07, -0.1429, 1.375), (-1.937e-07, 0.1429, 1.375), (-1.093e-07, 0.4286, 1.375), (-2.484e-08, 0.7143, 1.375), (-0.5, -0.7143, 1.0), (-0.5, -0.4286, 1.0), (-0.5, -0.1429, 1.0), (-0.5, 0.1429, 1.0), (-0.5, 0.4286, 1.0), (-0.5, 0.7143, 1.0), (0.25, -1.0, 1.188), (-0.25, -1.0, 1.188), (0.5, -1.0, 0.6667), (-0.5, -1.0, 0.6667), (0.25, -1.0, 0.3333), (-0.25, -1.0, 0.3333), (0.25, -1.0, 0.7604), (-0.25, -1.0, 0.7604), (-0.125, -1.0, 1.281), (-4.917e-07, -1.0, 1.027), (0.125, -1.0, 0.3333), (0.125, -1.0, 1.281), (-4.123e-07, -1.0, 0.6472), (-0.125, -1.0, 0.3333), (0.1597, -1.0, 0.8361), (0.25, -1.0, 0.5469), (0.25, -1.0, 0.974), (-0.1597, -1.0, 0.8361), (-0.25, -1.0, 0.5469), (-0.25, -1.0, 0.974), (0.119, -1.0, 0.9593), (0.1177, -1.0, 0.7163), (-0.1177, -1.0, 0.7163), (-0.119, -1.0, 0.9593), (1.0, 1.0, 0.9375), (1.0, -1.0, 0.9375), (-1.0, -1.0, 0.9375), (-1.0, 1.0, 0.9375), (0.5, -1.0, 1.062), (-5.318e-07, -1.0, 1.438), (-0.5, -1.0, 1.062), (0.5, -0.7143, 1.062), (1.0, 0.7143, 0.9375), (1.0, 0.4286, 0.9375), (1.0, 0.1429, 0.9375), (1.0, -0.1429, 0.9375), (1.0, -0.4286, 0.9375), (1.0, -0.7143, 0.9375), (-1.0, -0.7143, 0.9375), (-1.0, -0.4286, 0.9375), (-1.0, -0.1429, 0.9375), (-1.0, 0.1429, 0.9375), (-1.0, 0.4286, 0.9375), (-1.0, 0.7143, 0.9375), (-0.5, 1.0, 1.062), (5.932e-08, 1.0, 1.438), (0.5, 1.0, 1.062), (0.5, -0.4286, 1.062), (0.5, -0.1429, 1.062), (0.5, 0.1429, 1.062), (0.5, 0.4286, 1.062), (0.5, 0.7143, 1.062), (-4.473e-07, -0.7143, 1.438), (-3.629e-07, -0.4286, 1.438), (-2.784e-07, -0.1429, 1.438), (-1.94e-07, 0.1429, 1.438), (-1.096e-07, 0.4286, 1.438), (-2.512e-08, 0.7143, 1.438), (-0.5, -0.7143, 1.062), (-0.5, -0.4286, 1.062), (-0.5, -0.1429, 1.062), (-0.5, 0.1429, 1.062), (-0.5, 0.4286, 1.062), (-0.5, 0.7143, 1.062), (0.25, -1.0, 1.25), (-0.25, -1.0, 1.25), (-0.125, -1.0, 1.344), (0.125, -1.0, 1.344), (-1.04, -1.0, 0.875), (-1.04, 1.0, 0.875), (-1.04, -0.7143, 0.875), (-1.04, -0.4286, 0.875), (-1.04, -0.1429, 0.875), (-1.04, 0.1429, 0.875), (-1.04, 0.4286, 0.875), (-1.04, 0.7143, 0.875), (-1.04, -1.0, 0.9375), (-1.04, 1.0, 0.9375), (-1.04, -0.7143, 0.9375), (-1.04, -0.4286, 0.9375), (-1.04, -0.1429, 0.9375), (-1.04, 0.1429, 0.9375), (-1.04, 0.4286, 0.9375), (-1.04, 0.7143, 0.9375), (1.05, 1.0, 0.875), (1.05, -1.0, 0.875), (1.05, 0.7143, 0.875), (1.05, 0.4286, 0.875), (1.05, 0.1429, 0.875), (1.05, -0.1429, 0.875), (1.05, -0.4286, 0.875), (1.05, -0.7143, 0.875), (1.05, 1.0, 0.9375), (1.05, -1.0, 0.9375), (1.05, 0.7143, 0.9375), (1.05, 0.4286, 0.9375), (1.05, 0.1429, 0.9375), (1.05, -0.1429, 0.9375), (1.05, -0.4286, 0.9375), (1.05, -0.7143, 0.9375), (1.0, -1.033, 0.875), (-1.0, -1.033, 0.875), (0.5, -1.033, 1.0), (-5.601e-07, -1.033, 1.375), (-0.5, -1.033, 1.0), (0.25, -1.033, 1.188), (-0.25, -1.033, 1.188), (-0.125, -1.033, 1.281), (0.125, -1.033, 1.281), (1.0, -1.033, 0.9375), (-1.0, -1.033, 0.9375), (0.5, -1.033, 1.062), (-5.604e-07, -1.033, 1.438), (-0.5, -1.033, 1.062), (0.25, -1.033, 1.25), (-0.25, -1.033, 1.25), (-0.125, -1.033, 1.344), (0.125, -1.033, 1.344), (-1.04, -1.033, 0.875), (-1.04, -1.033, 0.9375), (1.05, -1.033, 0.875), (1.05, -1.033, 0.9375), (1.0, 1.0, -1.5), (1.0, -1.0, -1.5), (-1.0, -1.0, -1.5), (-1.0, 1.0, -1.5), (0.5, -1.0, -1.5), (-5.489e-08, -1.0, -1.5), (-0.5, -1.0, -1.5), (1.0, 0.7143, -1.5), (1.0, 0.4286, -1.5), (1.0, 0.1429, -1.5), (1.0, -0.1429, -1.5), (1.0, -0.4286, -1.5), (1.0, -0.7143, -1.5), (-1.0, -0.7143, -1.5), (-1.0, -0.4286, -1.5), (-1.0, -0.1429, -1.5), (-1.0, 0.1429, -1.5), (-1.0, 0.4286, -1.5), (-1.0, 0.7143, -1.5), (-1.05, -1.0, -1.5), (-1.05, 1.0, -1.5), (-1.05, -0.7143, -1.5), (-1.05, -0.4286, -1.5), (-1.05, -0.1429, -1.5), (-1.05, 0.1429, -1.5), (-1.05, 0.4286, -1.5), (-1.05, 0.7143, -1.5), (1.05, 1.0, -1.5), (1.05, -1.0, -1.5), (1.05, 0.7143, -1.5), (1.05, 0.4286, -1.5), (1.05, 0.1429, -1.5), (1.05, -0.1429, -1.5), (1.05, -0.4286, -1.5), (1.05, -0.7143, -1.5), (1.0, -1.033, -1.5), (-1.0, -1.033, -1.5), (0.5, -1.033, -1.5), (-0.5, -1.033, -1.5), (0.5, -1.033, -0.8333), (-0.5, -1.033, -0.8333), (-1.05, -1.033, -1.5), (1.05, -1.033, -1.5)], [], [(49, 31, 3, 15), (24, 129, 11, 4, 17), (61, 37, 5, 19), (15, 3, 9, 128, 20), (146, 137, 10, 135), (133, 145, 127, 11, 129), (99, 6, 252, 285), (43, 49, 15, 14), (14, 21, 103, 101), (25, 24, 17, 16), (100, 98, 284, 286), (55, 61, 19, 18), (82, 84, 108, 107), (14, 15, 20, 21), (117, 116, 110, 111), (134, 10, 229, 233), (119, 118, 112, 113), (121, 115, 179, 185), (13, 2, 26, 44), (44, 26, 27, 45), (45, 27, 28, 46), (46, 28, 29, 47), (47, 29, 30, 48), (48, 30, 31, 49), (17, 4, 32, 56), (56, 32, 33, 57), (57, 33, 34, 58), (58, 34, 35, 59), (59, 35, 36, 60), (60, 36, 37, 61), (40, 41, 94, 93), (0, 12, 83, 81), (90, 82, 276, 282), (74, 66, 268, 274), (39, 40, 93, 92), (100, 104, 288, 286), (12, 13, 44, 38), (38, 44, 45, 39), (39, 45, 46, 40), (40, 46, 47, 41), (41, 47, 48, 42), (42, 48, 49, 43), (0, 81, 275, 248), (50, 51, 76, 75), (86, 87, 279, 278), (70, 71, 271, 270), (16, 50, 75, 67), (54, 55, 80, 79), (16, 17, 56, 50), (50, 56, 57, 51), (51, 57, 58, 52), (52, 58, 59, 53), (53, 59, 60, 54), (54, 60, 61, 55), (118, 124, 188, 182), (115, 109, 173, 179), (112, 118, 182, 176), (120, 121, 185, 184), (13, 12, 0, 1, 18, 19, 5, 62, 63, 64, 2), (89, 90, 282, 281), (74, 80, 68, 66), (65, 67, 75, 69), (69, 75, 76, 70), (70, 76, 77, 71), (71, 77, 78, 72), (72, 78, 79, 73), (73, 79, 80, 74), (51, 52, 77, 76), (18, 1, 66, 68), (7, 8, 254, 253), (73, 74, 274, 273), (52, 53, 78, 77), (55, 18, 68, 80), (107, 97, 283, 290), (53, 54, 79, 78), (105, 65, 267, 289), (90, 96, 84, 82), (81, 83, 91, 85), (85, 91, 92, 86), (86, 92, 93, 87), (87, 93, 94, 88), (88, 94, 95, 89), (89, 95, 96, 90), (41, 42, 95, 94), (66, 1, 251, 268), (97, 99, 285, 283), (42, 43, 96, 95), (81, 85, 277, 275), (12, 38, 91, 83), (65, 69, 269, 267), (38, 39, 92, 91), (43, 14, 84, 96), (100, 104, 102, 98), (97, 101, 103, 99), (98, 102, 106, 105), (101, 97, 107, 108), (87, 88, 280, 279), (8, 25, 104, 100), (84, 14, 101, 108), (16, 67, 106, 102), (25, 16, 102, 104), (71, 72, 272, 271), (21, 6, 99, 103), (67, 65, 105, 106), (5, 37, 201, 195), (115, 114, 23, 109), (36, 35, 199, 200), (125, 124, 118, 119), (162, 163, 225, 224), (123, 122, 116, 117), (30, 29, 215, 216), (121, 120, 114, 115), (20, 128, 132, 141, 130), (128, 9, 126, 142, 132), (131, 144, 133, 129, 24), (148, 143, 133, 144), (149, 134, 127, 145), (132, 142, 146, 140), (142, 126, 137, 146), (136, 147, 138, 22), (130, 141, 147, 136), (141, 132, 140, 147), (139, 148, 144, 131), (22, 138, 148, 139), (143, 149, 145, 133), (135, 10, 134, 149), (140, 146, 135, 149, 143, 148, 138, 147), (182, 181, 175, 176), (171, 183, 177, 172), (163, 162, 161, 160, 159, 158, 150, 172, 177, 176, 175, 174, 173, 157, 154, 151), (178, 155, 193, 190, 154, 157), (156, 184, 185, 186, 187, 188, 189, 170, 153, 169, 168, 167, 166, 165, 164, 152), (184, 156, 191, 192, 155, 178), (180, 179, 173, 174), (170, 189, 183, 171), (188, 187, 181, 182), (186, 185, 179, 180), (63, 62, 170, 171), (10, 137, 234, 229), (155, 192, 242, 238), (219, 151, 235, 247), (111, 110, 174, 175), (109, 23, 157, 173), (161, 162, 224, 223), (137, 126, 231, 234), (167, 168, 208, 207), (35, 34, 198, 199), (113, 112, 176, 177), (200, 199, 207, 208), (124, 125, 189, 188), (117, 111, 175, 181), (23, 114, 178, 157), (123, 117, 181, 187), (114, 120, 184, 178), (64, 63, 171, 172), (166, 167, 207, 206), (152, 202, 245, 236), (29, 28, 214, 215), (3, 31, 217, 211), (153, 5, 195, 203), (34, 33, 197, 198), (122, 123, 187, 186), (119, 113, 177, 183), (110, 116, 180, 174), (125, 119, 183, 189), (116, 122, 186, 180), (192, 191, 241, 242), (62, 5, 153, 170), (2, 64, 172, 150), (9, 3, 226, 228), (160, 161, 223, 222), (11, 127, 232, 230), (197, 196, 204, 205), (198, 197, 205, 206), (201, 200, 208, 209), (195, 201, 209, 203), (196, 194, 202, 204), (199, 198, 206, 207), (168, 169, 209, 208), (37, 36, 200, 201), (152, 164, 204, 202), (32, 4, 194, 196), (164, 165, 205, 204), (33, 32, 196, 197), (151, 154, 237, 235), (169, 153, 203, 209), (165, 166, 206, 205), (216, 215, 223, 224), (213, 212, 220, 221), (214, 213, 221, 222), (217, 216, 224, 225), (212, 210, 218, 220), (215, 214, 222, 223), (211, 217, 225, 219), (31, 30, 216, 217), (2, 150, 218, 210), (150, 158, 220, 218), (26, 2, 210, 212), (163, 151, 219, 225), (158, 159, 221, 220), (27, 26, 212, 213), (159, 160, 222, 221), (28, 27, 213, 214), (230, 232, 241, 239), (232, 233, 242, 241), (227, 230, 239, 236), (231, 228, 237, 240), (235, 226, 246, 247), (233, 229, 238, 242), (229, 234, 243, 238), (234, 231, 240, 243), (228, 226, 235, 237), (227, 236, 245, 244), (191, 156, 239, 241), (211, 219, 247, 246), (202, 194, 244, 245), (154, 190, 240, 237), (156, 152, 236, 239), (126, 9, 228, 231), (190, 193, 243, 240), (193, 155, 238, 243), (4, 11, 230, 227), (194, 4, 227, 244), (3, 211, 246, 226), (127, 134, 233, 232), (256, 255, 277, 278), (261, 250, 267, 269), (255, 248, 275, 277), (260, 259, 281, 282), (259, 258, 280, 281), (266, 265, 273, 274), (265, 264, 272, 273), (267, 250, 284, 289), (259, 260, 249, 252, 253, 254, 250, 261, 262, 263, 264, 265, 266, 251, 248, 255, 256, 257, 258), (251, 266, 274, 268), (262, 261, 269, 270), (263, 262, 270, 271), (264, 263, 271, 272), (257, 256, 278, 279), (249, 276, 290, 283), (249, 260, 282, 276), (258, 257, 279, 280), (250, 254, 286, 284), (252, 249, 283, 285), (82, 107, 290, 276), (6, 7, 253, 252), (72, 73, 273, 272), (88, 89, 281, 280), (98, 105, 289, 284), (69, 70, 270, 269), (85, 86, 278, 277), (103, 99, 285, 287), (1, 0, 248, 251), (8, 100, 286, 254), (7, 6, 82, 90, 89, 88, 87, 86, 85, 81, 0, 1, 66, 74, 73, 72, 71, 70, 69, 65, 8), (43, 96, 90, 69, 75, 50, 56, 49), (15, 17, 56, 49)])
me_cube.polygons.foreach_set('material_index', [0, 0, 0, 0, 0, 0, 2, 0, 2, 0, 2, 0, 2, 0, 1, 0, 1, 2, 0, 0, 0, 0, 0, 0, 0, 0, 0, 0, 0, 0, 2, 2, 2, 2, 2, 2, 0, 1, 0, 1, 0, 1, 2, 2, 2, 2, 2, 2, 0, 1, 0, 1, 0, 1, 2, 2, 2, 2, 2, 2, 2, 2, 2, 2, 2, 2, 2, 2, 2, 2, 2, 2, 2, 2, 2, 2, 2, 2, 2, 2, 2, 2, 2, 2, 2, 2, 2, 2, 2, 2, 2, 2, 2, 2, 2, 2, 2, 2, 2, 2, 2, 2, 2, 2, 0, 1, 0, 1, 2, 1, 0, 1, 0, 0, 0, 0, 0, 0, 0, 0, 0, 0, 0, 0, 0, 0, 1, 2, 2, 2, 2, 2, 2, 2, 2, 2, 2, 2, 0, 2, 2, 2, 2, 2, 0, 2, 0, 2, 2, 2, 2, 2, 2, 2, 2, 2, 2, 0, 0, 2, 0, 2, 2, 2, 2, 2, 2, 2, 2, 0, 2, 0, 2, 2, 2, 2, 2, 2, 2, 0, 2, 0, 2, 0, 2, 2, 2, 2, 2, 2, 2, 2, 2, 2, 0, 2, 2, 0, 2, 2, 0, 2, 0, 2, 2, 2, 2, 2, 2, 2, 2, 2, 2, 2, 2, 2, 2, 2, 0, 2, 2, 0, 0, 0, 0, 2, 2, 2, 2, 2, 2, 2, 2, 2, 2, 2, 2, 2, 2, 2, 2, 2, 2, 2, 2, 2, 2, 2, 2, 2, 2, 2, 2, 2, 2, 3, 3])
_uv = me_cube.uv_layers.new(name='UVMap')
_uv.uv.foreach_set('vector', [0.6857, 0.07143, 0.5857, 0.07143, 0.5857, 0.0, 0.6857, 0.0, 0.3571, 0.125, 0.2429, 0.125, 0.1286, 0.125, 0.1714, 0.0, 0.2714, 0.0, 0.1, 0.5714, 2.044e-08, 0.5714, 0.0, 0.5, 0.1, 0.5, 0.2714, 0.5, 0.1714, 0.5, 0.1286, 0.375, 0.2429, 0.375, 0.3571, 0.375, 0.1425, 0.2798, 0.03214, 0.2812, 0.0, 0.25, 0.1192, 0.25, 0.2107, 0.1875, 0.1375, 0.1875, 0.06429, 0.1875, 0.1286, 0.125, 0.2429, 0.125, 0.0, 0.0, 1.0, 0.0, 1.0, 1.0, 0.0, 1.0, 1.0, 0.07143, 0.6857, 0.07143, 0.6857, 0.0, 1.0, 7.451e-08, 0.0, 0.0, 1.0, 0.0, 1.0, 1.0, 0.0, 1.0, 0.5857, 0.125, 0.3571, 0.125, 0.2714, 0.0, 0.5857, 0.0, 0.0, 0.0, 1.0, 0.0, 1.0, 1.0, 0.0, 1.0, 0.4143, 0.5714, 0.1, 0.5714, 0.1, 0.5, 0.4143, 0.5, 0.0, 0.0, 1.0, 0.0, 1.0, 1.0, 0.0, 1.0, 0.5857, 0.5, 0.2714, 0.5, 0.3571, 0.375, 0.5857, 0.375, 0.0, 0.0, 1.0, 0.0, 1.0, 1.0, 0.0, 1.0, 0.0, 0.0, 1.0, 0.0, 1.0, 1.0, 0.0, 1.0, 0.0, 0.0, 1.0, 0.0, 1.0, 1.0, 0.0, 1.0, 0.0, 0.0, 1.0, 0.0, 1.0, 1.0, 0.0, 1.0, 0.6857, 0.5, 0.5857, 0.5, 0.5857, 0.4286, 0.6857, 0.4286, 0.6857, 0.4286, 0.5857, 0.4286, 0.5857, 0.3571, 0.6857, 0.3571, 0.6857, 0.3571, 0.5857, 0.3571, 0.5857, 0.2857, 0.6857, 0.2857, 0.6857, 0.2857, 0.5857, 0.2857, 0.5857, 0.2143, 0.6857, 0.2143, 0.6857, 0.2143, 0.5857, 0.2143, 0.5857, 0.1429, 0.6857, 0.1429, 0.6857, 0.1429, 0.5857, 0.1429, 0.5857, 0.07143, 0.6857, 0.07143, 0.1, 1.0, 6.131e-08, 1.0, 1.022e-07, 0.9286, 0.1, 0.9286, 0.1, 0.9286, 1.022e-07, 0.9286, 6.131e-08, 0.8571, 0.1, 0.8571, 0.1, 0.8571, 6.131e-08, 0.8571, 6.131e-08, 0.7857, 0.1, 0.7857, 0.1, 0.7857, 6.131e-08, 0.7857, 6.131e-08, 0.7143, 0.1, 0.7143, 0.1, 0.7143, 6.131e-08, 0.7143, 0.0, 0.6429, 0.1, 0.6429, 0.1, 0.6429, 0.0, 0.6429, 2.044e-08, 0.5714, 0.1, 0.5714, 0.0, 0.0, 1.0, 0.0, 1.0, 1.0, 0.0, 1.0, 0.0, 0.0, 1.0, 0.0, 1.0, 1.0, 0.0, 1.0, 0.0, 0.0, 1.0, 0.0, 1.0, 1.0, 0.0, 1.0, 0.0, 0.0, 1.0, 0.0, 1.0, 1.0, 0.0, 1.0, 0.0, 0.0, 1.0, 0.0, 1.0, 1.0, 0.0, 1.0, 0.0, 0.0, 1.0, 0.0, 1.0, 1.0, 0.0, 1.0, 1.0, 0.5, 0.6857, 0.5, 0.6857, 0.4286, 1.0, 0.4286, 0.0, 0.0, 1.0, 0.0, 1.0, 1.0, 0.0, 1.0, 1.0, 0.3571, 0.6857, 0.3571, 0.6857, 0.2857, 1.0, 0.2857, 0.0, 0.0, 1.0, 0.0, 1.0, 1.0, 0.0, 1.0, 1.0, 0.2143, 0.6857, 0.2143, 0.6857, 0.1429, 1.0, 0.1429, 0.0, 0.0, 1.0, 0.0, 1.0, 1.0, 0.0, 1.0, 0.0, 0.0, 1.0, 0.0, 1.0, 1.0, 0.0, 1.0, 0.0, 0.0, 1.0, 0.0, 1.0, 1.0, 0.0, 1.0, 0.0, 0.0, 1.0, 0.0, 1.0, 1.0, 0.0, 1.0, 0.0, 0.0, 1.0, 0.0, 1.0, 1.0, 0.0, 1.0, 0.0, 0.0, 1.0, 0.0, 1.0, 1.0, 0.0, 1.0, 0.0, 0.0, 1.0, 0.0, 1.0, 1.0, 0.0, 1.0, 0.4143, 1.0, 0.1, 1.0, 0.1, 0.9286, 0.4143, 0.9286, 0.0, 0.0, 1.0, 0.0, 1.0, 1.0, 0.0, 1.0, 0.4143, 0.8571, 0.1, 0.8571, 0.1, 0.7857, 0.4143, 0.7857, 0.0, 0.0, 1.0, 0.0, 1.0, 1.0, 0.0, 1.0, 0.4143, 0.7143, 0.1, 0.7143, 0.1, 0.6429, 0.4143, 0.6429, 0.0, 0.0, 1.0, 0.0, 1.0, 1.0, 0.0, 1.0, 0.0, 0.0, 1.0, 0.0, 1.0, 1.0, 0.0, 1.0, 0.0, 0.0, 1.0, 0.0, 1.0, 1.0, 0.0, 1.0, 0.0, 0.0, 1.0, 0.0, 1.0, 1.0, 0.0, 1.0, 0.0, 0.0, 1.0, 0.0, 1.0, 1.0, 0.0, 1.0, 0.5, 1.0, 0.7703, 0.9206, 0.9548, 0.7077, 0.9949, 0.4288, 0.8779, 0.1726, 0.6409, 0.02025, 0.3591, 0.02025, 0.1221, 0.1726, 0.005089, 0.4288, 0.04518, 0.7077, 0.2297, 0.9206, 0.0, 0.0, 1.0, 0.0, 1.0, 1.0, 0.0, 1.0, 0.0, 0.0, 1.0, 0.0, 1.0, 1.0, 0.0, 1.0, 0.0, 0.0, 1.0, 0.0, 1.0, 1.0, 0.0, 1.0, 0.0, 0.0, 1.0, 0.0, 1.0, 1.0, 0.0, 1.0, 0.0, 0.0, 1.0, 0.0, 1.0, 1.0, 0.0, 1.0, 0.0, 0.0, 1.0, 0.0, 1.0, 1.0, 0.0, 1.0, 0.0, 0.0, 1.0, 0.0, 1.0, 1.0, 0.0, 1.0, 0.0, 0.0, 1.0, 0.0, 1.0, 1.0, 0.0, 1.0, 0.0, 0.0, 1.0, 0.0, 1.0, 1.0, 0.0, 1.0, 0.0, 0.0, 1.0, 0.0, 1.0, 1.0, 0.0, 1.0, 0.0, 0.0, 1.0, 0.0, 1.0, 1.0, 0.0, 1.0, 0.0, 0.0, 1.0, 0.0, 1.0, 1.0, 0.0, 1.0, 0.0, 0.0, 1.0, 0.0, 1.0, 1.0, 0.0, 1.0, 0.0, 0.0, 1.0, 0.0, 1.0, 1.0, 0.0, 1.0, 0.0, 0.0, 1.0, 0.0, 1.0, 1.0, 0.0, 1.0, 0.0, 0.0, 1.0, 0.0, 1.0, 1.0, 0.0, 1.0, 0.0, 0.0, 1.0, 0.0, 1.0, 1.0, 0.0, 1.0, 0.0, 0.0, 1.0, 0.0, 1.0, 1.0, 0.0, 1.0, 0.0, 0.0, 1.0, 0.0, 1.0, 1.0, 0.0, 1.0, 0.0, 0.0, 1.0, 0.0, 1.0, 1.0, 0.0, 1.0, 0.0, 0.0, 1.0, 0.0, 1.0, 1.0, 0.0, 1.0, 0.0, 0.0, 1.0, 0.0, 1.0, 1.0, 0.0, 1.0, 0.0, 0.0, 1.0, 0.0, 1.0, 1.0, 0.0, 1.0, 0.0, 0.0, 1.0, 0.0, 1.0, 1.0, 0.0, 1.0, 0.0, 0.0, 1.0, 0.0, 1.0, 1.0, 0.0, 1.0, 0.0, 0.0, 1.0, 0.0, 1.0, 1.0, 0.0, 1.0, 0.0, 0.0, 1.0, 0.0, 1.0, 1.0, 0.0, 1.0, 0.0, 0.0, 1.0, 0.0, 1.0, 1.0, 0.0, 1.0, 0.0, 0.0, 1.0, 0.0, 1.0, 1.0, 0.0, 1.0, 0.0, 0.0, 1.0, 0.0, 1.0, 1.0, 0.0, 1.0, 0.0, 0.0, 1.0, 0.0, 1.0, 1.0, 0.0, 1.0, 0.0, 0.0, 1.0, 0.0, 1.0, 1.0, 0.0, 1.0, 0.0, 0.0, 1.0, 0.0, 1.0, 1.0, 0.0, 1.0, 0.0, 0.0, 1.0, 0.0, 1.0, 1.0, 0.0, 1.0, 0.0, 0.0, 1.0, 0.0, 1.0, 1.0, 0.0, 1.0, 0.0, 0.0, 1.0, 0.0, 1.0, 1.0, 0.0, 1.0, 0.0, 0.0, 1.0, 0.0, 1.0, 1.0, 0.0, 1.0, 0.0, 0.0, 1.0, 0.0, 1.0, 1.0, 0.0, 1.0, 0.0, 0.0, 1.0, 0.0, 1.0, 1.0, 0.0, 1.0, 0.0, 0.0, 1.0, 0.0, 1.0, 1.0, 0.0, 1.0, 0.0, 0.0, 1.0, 0.0, 1.0, 1.0, 0.0, 1.0, 0.0, 0.0, 1.0, 0.0, 1.0, 1.0, 0.0, 1.0, 0.0, 0.0, 1.0, 0.0, 1.0, 1.0, 0.0, 1.0, 0.0, 0.0, 1.0, 0.0, 1.0, 1.0, 0.0, 1.0, 0.0, 0.0, 1.0, 0.0, 1.0, 1.0, 0.0, 1.0, 0.0, 0.0, 1.0, 0.0, 1.0, 1.0, 0.0, 1.0, 0.0, 0.0, 1.0, 0.0, 1.0, 1.0, 0.0, 1.0, 0.0, 0.0, 1.0, 0.0, 1.0, 1.0, 0.0, 1.0, 0.0, 0.0, 1.0, 0.0, 1.0, 1.0, 0.0, 1.0, 0.0, 0.0, 1.0, 0.0, 1.0, 1.0, 0.0, 1.0, 0.0, 0.0, 1.0, 0.0, 1.0, 1.0, 0.0, 1.0, 0.0, 0.0, 1.0, 0.0, 1.0, 1.0, 0.0, 1.0, 0.0, 0.0, 1.0, 0.0, 1.0, 1.0, 0.0, 1.0, 0.3571, 0.375, 0.2429, 0.375, 0.2107, 0.3125, 0.2839, 0.3125, 0.3571, 0.3125, 0.2429, 0.375, 0.1286, 0.375, 0.06429, 0.3125, 0.1375, 0.3125, 0.2107, 0.3125, 0.3571, 0.1875, 0.2839, 0.1875, 0.2107, 0.1875, 0.2429, 0.125, 0.3571, 0.125, 0.2258, 0.2206, 0.1848, 0.2101, 0.2107, 0.1875, 0.2839, 0.1875, 0.1425, 0.2202, 0.03214, 0.2187, 0.06429, 0.1875, 0.1375, 0.1875, 0.2107, 0.3125, 0.1375, 0.3125, 0.1425, 0.2798, 0.1848, 0.2899, 0.1375, 0.3125, 0.06429, 0.3125, 0.03214, 0.2812, 0.1425, 0.2798, 0.3571, 0.2812, 0.2258, 0.2794, 0.2495, 0.25, 0.3571, 0.25, 0.3571, 0.3125, 0.2839, 0.3125, 0.2258, 0.2794, 0.3571, 0.2812, 0.2839, 0.3125, 0.2107, 0.3125, 0.1848, 0.2899, 0.2258, 0.2794, 0.3571, 0.2187, 0.2258, 0.2206, 0.2839, 0.1875, 0.3571, 0.1875, 0.3571, 0.25, 0.2495, 0.25, 0.2258, 0.2206, 0.3571, 0.2187, 0.1848, 0.2101, 0.1425, 0.2202, 0.1375, 0.1875, 0.2107, 0.1875, 0.1192, 0.25, 0.0, 0.25, 0.03214, 0.2187, 0.1425, 0.2202, 0.5, 1.0, 0.8536, 0.8536, 1.0, 0.5, 0.8536, 0.1464, 0.5, 0.0, 0.1464, 0.1464, 0.0, 0.5, 0.1464, 0.8536, 0.0, 0.0, 1.0, 0.0, 1.0, 1.0, 0.0, 1.0, 0.0, 0.0, 1.0, 0.0, 1.0, 1.0, 0.0, 1.0, 0.5, 1.0, 0.6913, 0.9619, 0.8536, 0.8536, 0.9619, 0.6913, 1.0, 0.5, 0.9619, 0.3087, 0.8536, 0.1464, 0.6913, 0.03806, 0.5, 0.0, 0.3087, 0.03806, 0.1464, 0.1464, 0.03806, 0.3087, 0.0, 0.5, 0.03806, 0.6913, 0.1464, 0.8536, 0.3087, 0.9619, 0.5, 1.0, 0.933, 0.75, 0.933, 0.25, 0.5, 0.0, 0.06699, 0.25, 0.06699, 0.75, 0.5, 1.0, 0.6913, 0.9619, 0.8536, 0.8536, 0.9619, 0.6913, 1.0, 0.5, 0.9619, 0.3087, 0.8536, 0.1464, 0.6913, 0.03806, 0.5, 0.0, 0.3087, 0.03806, 0.1464, 0.1464, 0.03806, 0.3087, 0.0, 0.5, 0.03806, 0.6913, 0.1464, 0.8536, 0.3087, 0.9619, 0.5, 1.0, 0.933, 0.75, 0.933, 0.25, 0.5, 0.0, 0.06699, 0.25, 0.06699, 0.75, 0.0, 0.0, 1.0, 0.0, 1.0, 1.0, 0.0, 1.0, 0.0, 0.0, 1.0, 0.0, 1.0, 1.0, 0.0, 1.0, 0.0, 0.0, 1.0, 0.0, 1.0, 1.0, 0.0, 1.0, 0.0, 0.0, 1.0, 0.0, 1.0, 1.0, 0.0, 1.0, 0.0, 0.0, 1.0, 0.0, 1.0, 1.0, 0.0, 1.0, 0.0, 0.0, 1.0, 0.0, 1.0, 1.0, 0.0, 1.0, 0.0, 0.0, 1.0, 0.0, 1.0, 1.0, 0.0, 1.0, 0.0, 0.0, 1.0, 0.0, 1.0, 1.0, 0.0, 1.0, 0.0, 0.0, 1.0, 0.0, 1.0, 1.0, 0.0, 1.0, 0.0, 0.0, 1.0, 0.0, 1.0, 1.0, 0.0, 1.0, 0.0, 0.0, 1.0, 0.0, 1.0, 1.0, 0.0, 1.0, 0.0, 0.0, 1.0, 0.0, 1.0, 1.0, 0.0, 1.0, 0.0, 0.0, 1.0, 0.0, 1.0, 1.0, 0.0, 1.0, 0.0, 0.0, 1.0, 0.0, 1.0, 1.0, 0.0, 1.0, 0.0, 0.0, 1.0, 0.0, 1.0, 1.0, 0.0, 1.0, 0.0, 0.0, 1.0, 0.0, 1.0, 1.0, 0.0, 1.0, 0.0, 0.0, 1.0, 0.0, 1.0, 1.0, 0.0, 1.0, 0.0, 0.0, 1.0, 0.0, 1.0, 1.0, 0.0, 1.0, 0.0, 0.0, 1.0, 0.0, 1.0, 1.0, 0.0, 1.0, 0.0, 0.0, 1.0, 0.0, 1.0, 1.0, 0.0, 1.0, 0.0, 0.0, 1.0, 0.0, 1.0, 1.0, 0.0, 1.0, 0.0, 0.0, 1.0, 0.0, 1.0, 1.0, 0.0, 1.0, 0.0, 0.0, 1.0, 0.0, 1.0, 1.0, 0.0, 1.0, 0.0, 0.0, 1.0, 0.0, 1.0, 1.0, 0.0, 1.0, 0.0, 0.0, 1.0, 0.0, 1.0, 1.0, 0.0, 1.0, 0.0, 0.0, 1.0, 0.0, 1.0, 1.0, 0.0, 1.0, 0.0, 0.0, 1.0, 0.0, 1.0, 1.0, 0.0, 1.0, 0.0, 0.0, 1.0, 0.0, 1.0, 1.0, 0.0, 1.0, 0.0, 0.0, 1.0, 0.0, 1.0, 1.0, 0.0, 1.0, 0.0, 0.0, 1.0, 0.0, 1.0, 1.0, 0.0, 1.0, 0.0, 0.0, 1.0, 0.0, 1.0, 1.0, 0.0, 1.0, 0.0, 0.0, 1.0, 0.0, 1.0, 1.0, 0.0, 1.0, 0.0, 0.0, 1.0, 0.0, 1.0, 1.0, 0.0, 1.0, 0.0, 0.0, 1.0, 0.0, 1.0, 1.0, 0.0, 1.0, 0.0, 0.0, 1.0, 0.0, 1.0, 1.0, 0.0, 1.0, 0.0, 0.0, 1.0, 0.0, 1.0, 1.0, 0.0, 1.0, 0.0, 0.0, 1.0, 0.0, 1.0, 1.0, 0.0, 1.0, 0.0, 0.0, 1.0, 0.0, 1.0, 1.0, 0.0, 1.0, 0.0, 0.0, 1.0, 0.0, 1.0, 1.0, 0.0, 1.0, 0.0, 0.0, 1.0, 0.0, 1.0, 1.0, 0.0, 1.0, 0.0, 0.0, 1.0, 0.0, 1.0, 1.0, 0.0, 1.0, 0.0, 0.0, 1.0, 0.0, 1.0, 1.0, 0.0, 1.0, 0.0, 0.0, 1.0, 0.0, 1.0, 1.0, 0.0, 1.0, 0.0, 0.0, 1.0, 0.0, 1.0, 1.0, 0.0, 1.0, 0.0, 0.0, 1.0, 0.0, 1.0, 1.0, 0.0, 1.0, 0.0, 0.0, 1.0, 0.0, 1.0, 1.0, 0.0, 1.0, 0.0, 0.0, 1.0, 0.0, 1.0, 1.0, 0.0, 1.0, 0.0, 0.0, 1.0, 0.0, 1.0, 1.0, 0.0, 1.0, 0.0, 0.0, 1.0, 0.0, 1.0, 1.0, 0.0, 1.0, 0.0, 0.0, 1.0, 0.0, 1.0, 1.0, 0.0, 1.0, 0.0, 0.0, 1.0, 0.0, 1.0, 1.0, 0.0, 1.0, 0.0, 0.0, 1.0, 0.0, 1.0, 1.0, 0.0, 1.0, 0.0, 0.0, 1.0, 0.0, 1.0, 1.0, 0.0, 1.0, 0.0, 0.0, 1.0, 0.0, 1.0, 1.0, 0.0, 1.0, 0.0, 0.0, 1.0, 0.0, 1.0, 1.0, 0.0, 1.0, 0.0, 0.0, 1.0, 0.0, 1.0, 1.0, 0.0, 1.0, 0.0, 0.0, 1.0, 0.0, 1.0, 1.0, 0.0, 1.0, 0.0, 0.0, 1.0, 0.0, 1.0, 1.0, 0.0, 1.0, 0.0, 0.0, 1.0, 0.0, 1.0, 1.0, 0.0, 1.0, 0.0, 0.0, 1.0, 0.0, 1.0, 1.0, 0.0, 1.0, 0.0, 0.0, 1.0, 0.0, 1.0, 1.0, 0.0, 1.0, 0.0, 0.0, 1.0, 0.0, 1.0, 1.0, 0.0, 1.0, 0.0, 0.0, 1.0, 0.0, 1.0, 1.0, 0.0, 1.0, 0.0, 0.0, 1.0, 0.0, 1.0, 1.0, 0.0, 1.0, 0.0, 0.0, 1.0, 0.0, 1.0, 1.0, 0.0, 1.0, 0.0, 0.0, 1.0, 0.0, 1.0, 1.0, 0.0, 1.0, 0.0, 0.0, 1.0, 0.0, 1.0, 1.0, 0.0, 1.0, 0.0, 0.0, 1.0, 0.0, 1.0, 1.0, 0.0, 1.0, 0.0, 0.0, 1.0, 0.0, 1.0, 1.0, 0.0, 1.0, 0.0, 0.0, 1.0, 0.0, 1.0, 1.0, 0.0, 1.0, 0.0, 0.0, 1.0, 0.0, 1.0, 1.0, 0.0, 1.0, 0.0, 0.0, 1.0, 0.0, 1.0, 1.0, 0.0, 1.0, 0.0, 0.0, 1.0, 0.0, 1.0, 1.0, 0.0, 1.0, 0.0, 0.0, 1.0, 0.0, 1.0, 1.0, 0.0, 1.0, 0.0, 0.0, 1.0, 0.0, 1.0, 1.0, 0.0, 1.0, 0.0, 0.0, 1.0, 0.0, 1.0, 1.0, 0.0, 1.0, 0.0, 0.0, 1.0, 0.0, 1.0, 1.0, 0.0, 1.0, 0.0, 0.0, 1.0, 0.0, 1.0, 1.0, 0.0, 1.0, 0.0, 0.0, 1.0, 0.0, 1.0, 1.0, 0.0, 1.0, 0.0, 0.0, 1.0, 0.0, 1.0, 1.0, 0.0, 1.0, 0.0, 0.0, 1.0, 0.0, 1.0, 1.0, 0.0, 1.0, 0.0, 0.0, 1.0, 0.0, 1.0, 1.0, 0.0, 1.0, 0.0, 0.0, 1.0, 0.0, 1.0, 1.0, 0.0, 1.0, 0.0, 0.0, 1.0, 0.0, 1.0, 1.0, 0.0, 1.0, 0.0, 0.0, 1.0, 0.0, 1.0, 1.0, 0.0, 1.0, 0.0, 0.0, 1.0, 0.0, 1.0, 1.0, 0.0, 1.0, 0.0, 0.0, 1.0, 0.0, 1.0, 1.0, 0.0, 1.0, 0.0, 0.0, 1.0, 0.0, 1.0, 1.0, 0.0, 1.0, 0.0, 0.0, 1.0, 0.0, 1.0, 1.0, 0.0, 1.0, 0.0, 0.0, 1.0, 0.0, 1.0, 1.0, 0.0, 1.0, 0.0, 0.0, 1.0, 0.0, 1.0, 1.0, 0.0, 1.0, 0.0, 0.0, 1.0, 0.0, 1.0, 1.0, 0.0, 1.0, 0.0, 0.0, 1.0, 0.0, 1.0, 1.0, 0.0, 1.0, 0.0, 0.0, 1.0, 0.0, 1.0, 1.0, 0.0, 1.0, 0.0, 0.0, 1.0, 0.0, 1.0, 1.0, 0.0, 1.0, 0.0, 0.0, 1.0, 0.0, 1.0, 1.0, 0.0, 1.0, 0.0, 0.0, 1.0, 0.0, 1.0, 1.0, 0.0, 1.0, 0.0, 0.0, 1.0, 0.0, 1.0, 1.0, 0.0, 1.0, 0.0, 0.0, 1.0, 0.0, 1.0, 1.0, 0.0, 1.0, 0.0, 0.0, 1.0, 0.0, 1.0, 1.0, 0.0, 1.0, 0.5, 1.0, 0.6623, 0.9729, 0.8071, 0.8946, 0.9186, 0.7735, 0.9847, 0.6227, 0.9983, 0.4587, 0.9579, 0.2992, 0.8679, 0.1614, 0.738, 0.06026, 0.5823, 0.006819, 0.4177, 0.006819, 0.262, 0.06026, 0.1321, 0.1614, 0.04211, 0.2992, 0.001708, 0.4587, 0.0153, 0.6227, 0.08142, 0.7735, 0.1929, 0.8946, 0.3377, 0.9729, 0.0, 0.0, 1.0, 0.0, 1.0, 1.0, 0.0, 1.0, 0.0, 0.0, 1.0, 0.0, 1.0, 1.0, 0.0, 1.0, 0.0, 0.0, 1.0, 0.0, 1.0, 1.0, 0.0, 1.0, 0.0, 0.0, 1.0, 0.0, 1.0, 1.0, 0.0, 1.0, 0.0, 0.0, 1.0, 0.0, 1.0, 1.0, 0.0, 1.0, 0.0, 0.0, 1.0, 0.0, 1.0, 1.0, 0.0, 1.0, 0.0, 0.0, 1.0, 0.0, 1.0, 1.0, 0.0, 1.0, 0.0, 0.0, 1.0, 0.0, 1.0, 1.0, 0.0, 1.0, 0.0, 0.0, 1.0, 0.0, 1.0, 1.0, 0.0, 1.0, 0.0, 0.0, 1.0, 0.0, 1.0, 1.0, 0.0, 1.0, 0.0, 0.0, 1.0, 0.0, 1.0, 1.0, 0.0, 1.0, 0.0, 0.0, 1.0, 0.0, 1.0, 1.0, 0.0, 1.0, 0.0, 0.0, 1.0, 0.0, 1.0, 1.0, 0.0, 1.0, 0.0, 0.0, 1.0, 0.0, 1.0, 1.0, 0.0, 1.0, 0.0, 0.0, 1.0, 0.0, 1.0, 1.0, 0.0, 1.0, 0.0, 0.0, 1.0, 0.0, 1.0, 1.0, 0.0, 1.0, 0.0, 0.0, 1.0, 0.0, 1.0, 1.0, 0.0, 1.0, 0.0, 0.0, 1.0, 0.0, 1.0, 1.0, 0.0, 1.0, 0.0, 0.0, 1.0, 0.0, 1.0, 1.0, 0.0, 1.0, 0.0, 0.0, 1.0, 0.0, 1.0, 1.0, 0.0, 1.0, 0.5, 1.0, 0.6474, 0.9778, 0.7817, 0.9131, 0.8909, 0.8117, 0.9654, 0.6827, 0.9986, 0.5374, 0.9875, 0.3887, 0.933, 0.25, 0.8401, 0.1335, 0.7169, 0.04952, 0.5745, 0.005585, 0.4255, 0.005585, 0.2831, 0.04952, 0.1599, 0.1335, 0.06699, 0.25, 0.01254, 0.3887, 0.001398, 0.5374, 0.03456, 0.6827, 0.1091, 0.8117, 0.2183, 0.9131, 0.3526, 0.9778, 0.5, 1.0, 0.8536, 0.8536, 1.0, 0.5, 0.8536, 0.1464, 0.5, 0.0, 0.1464, 0.1464, 0.0, 0.5, 0.1464, 0.8536, 0.0, 0.0, 1.0, 0.0, 1.0, 1.0, 0.0, 1.0])
me_cube.materials.append(mat_wand)
me_cube.materials.append(mat_fenster)
me_cube.materials.append(mat_material)
me_cube.materials.append(mat_material_001)
me_cube.use_remesh_preserve_volume = False
me_cube.use_remesh_preserve_attributes = False
me_cube.use_mirror_vertex_groups = False
me_cube.update()

# ---- objects
ob_t_r_rechts_001 = bpy.data.objects.new('Tür rechts.001', me_cube_002)
ob_t_r_links_001 = bpy.data.objects.new('Tür links.001', me_cube_001)
ob_lampe = bpy.data.objects.new('Lampe', me_plane_001)
ob_t_r_links = bpy.data.objects.new('Tür links', me_cube_009)
ob_t_r_rechts = bpy.data.objects.new('Tür rechts', me_cube_008)
ob_t_rrahmen = bpy.data.objects.new('Türrahmen', me_cube_007)
ob_rundes_fenster = bpy.data.objects.new('Rundes Fenster', me_circle)
ob_fenster = bpy.data.objects.new('Fenster', me_cube_006)
ob_geb_ude = bpy.data.objects.new('Gebäude', me_cube)
ob_lamp = bpy.data.objects.new('Lamp', light_lamp)
ob_camera = bpy.data.objects.new('Camera', cam_camera)

# ---- transforms, parenting, visibility, modifiers, constraints
ob_t_r_rechts_001.location = (3.133, -0.8833, 2.659)
ob_t_r_rechts_001.rotation_euler = (0.0, -0.0, 2.443)
ob_t_r_rechts_001.scale = (1.15, 0.1, 2.65)
ob_t_r_rechts_001.lineart.crease_threshold = 0.0
ob_t_r_links_001.location = (-3.04, -0.8519, 2.659)
ob_t_r_links_001.rotation_euler = (0.0, -0.0, -2.443)
ob_t_r_links_001.scale = (1.15, 0.1, 2.65)
ob_t_r_links_001.lineart.crease_threshold = 0.0
ob_lampe.location = (-3.609, 7.432, 7.633)
ob_lampe.rotation_euler = (2.287e-09, -0.1832, -2.489e-08)
ob_lampe.scale = (0.6399, 3.939, 3.939)
ob_lampe.hide_viewport = True
ob_lampe.hide_select = True
ob_lampe.hide_render = True
ob_lampe.lineart.crease_threshold = 0.0
ob_t_r_links.location = (-2.818, -0.7709, 2.659)
ob_t_r_links.rotation_euler = (0.0, -0.0, -2.169)
ob_t_r_links.scale = (1.15, 0.1, 2.65)
ob_t_r_links.lineart.crease_threshold = 0.0
ob_t_r_rechts.location = (2.915, -0.7988, 2.659)
ob_t_r_rechts.rotation_euler = (0.0, -0.0, 2.169)
ob_t_r_rechts.scale = (1.15, 0.1, 2.65)
ob_t_r_rechts.lineart.crease_threshold = 0.0
ob_t_rrahmen.location = (-2.43, -0.075, 0.09)
ob_t_rrahmen.rotation_euler = (0.0, -0.0, -1.571)
ob_t_rrahmen.scale = (0.15, 0.225, 0.15)
ob_t_rrahmen.lineart.crease_threshold = 0.0
ob_rundes_fenster.location = (0.0, 0.0, 7.356)
ob_rundes_fenster.rotation_euler = (-1.571, -2.22e-16, 2.22e-16)
ob_rundes_fenster.scale = (0.6456, 0.6456, 0.6456)
ob_rundes_fenster.lineart.crease_threshold = 0.0
ob_fenster.location = (-5.0, 2.125, 2.75)
ob_fenster.scale = (0.1, 0.1, 0.1)
ob_fenster.lineart.crease_threshold = 0.0
ob_geb_ude.location = (0.0, 7.5, 4.0)
ob_geb_ude.scale = (5.0, 7.5, 4.0)
ob_geb_ude.lock_rotations_4d = False
ob_geb_ude.empty_display_type = 'ARROWS'
ob_geb_ude.lineart.crease_threshold = 0.0
ob_lamp.location = (-2.098, -6.786, 4.474)
ob_lamp.rotation_euler = (0.6503, 0.05522, 1.866)
ob_lamp.lock_rotations_4d = False
ob_lamp.empty_display_type = 'ARROWS'
ob_lamp.color = (0.0, 0.0, 0.0, 0.0)
ob_lamp.hide_viewport = True
ob_lamp.hide_select = True
ob_lamp.hide_render = True
ob_lamp.lineart.crease_threshold = 0.0
ob_camera.location = (14.52, -13.81, 7.629)
ob_camera.rotation_euler = (1.41, 4.309e-06, 0.6846)
ob_camera.lock_rotations_4d = False
ob_camera.empty_display_type = 'ARROWS'
ob_camera.color = (0.0, 0.0, 0.0, 0.0)
ob_camera.display_type = 'WIRE'
ob_camera.lineart.crease_threshold = 0.0

# ---- collection membership
col_collection_1.objects.link(ob_t_r_rechts_001)
col_collection_1.objects.link(ob_t_r_links_001)
col_collection_1.objects.link(ob_lampe)
col_collection_1.objects.link(ob_t_r_links)
col_collection_1.objects.link(ob_t_r_rechts)
col_collection_1.objects.link(ob_t_rrahmen)
col_collection_1.objects.link(ob_rundes_fenster)
col_collection_1.objects.link(ob_fenster)
col_collection_1.objects.link(ob_geb_ude)
col_collection_1.objects.link(ob_lamp)
col_collection_1.objects.link(ob_camera)

# ---- scene / render settings (as saved in the file)
scene.camera = ob_camera
scene.frame_start = 1; scene.frame_end = 250; scene.frame_set(194)
scene.render.engine = 'CYCLES'
scene.render.image_settings.color_mode = 'RGB'
scene.render.image_settings.compression = 90
scene.render.resolution_percentage = 50
scene.render.dither_intensity = 0.0
scene.cycles.use_denoising = False
scene.cycles.samples = 10
scene.cycles.sampling_pattern = 'TABULATED_SOBOL'
scene.cycles.light_sampling_threshold = 0.0
scene.cycles.use_adaptive_sampling = False
scene.cycles.use_light_tree = False
scene.cycles.blur_glossy = 0.0
scene.cycles.volume_bounces = 1
scene.cycles.pixel_filter_type = 'GAUSSIAN'
scene.cycles.sample_clamp_indirect = 0.0
scene.view_settings.view_transform = 'Standard'
bpy.context.view_layer.update()

